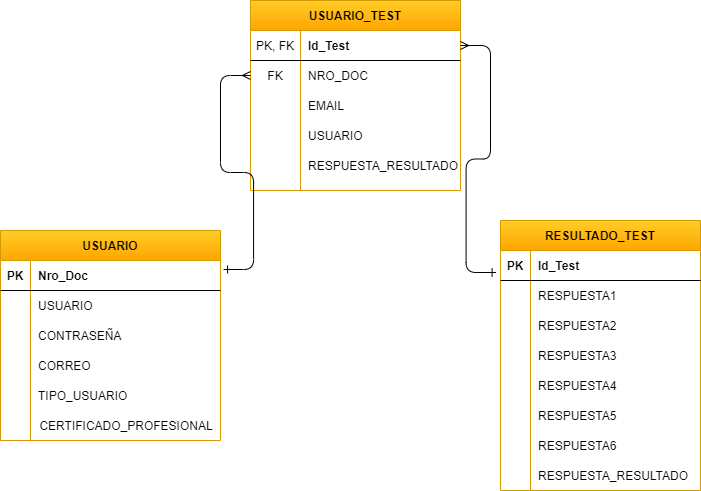

The diagram above was exported from draw.io. Its source (the exported page's mxGraphModel, read from the mxfile embedded in the PNG):
<mxGraphModel dx="827" dy="452" grid="1" gridSize="10" guides="1" tooltips="1" connect="1" arrows="1" fold="1" page="1" pageScale="1" pageWidth="827" pageHeight="1169" math="0" shadow="0">
  <root>
    <mxCell id="0" />
    <mxCell id="1" parent="0" />
    <mxCell id="rN_gz4znloQ9BVKDpbh9-1" value="USUARIO_TEST" style="shape=table;startSize=30;container=1;collapsible=1;childLayout=tableLayout;fixedRows=1;rowLines=0;fontStyle=1;align=center;resizeLast=1;fillColor=#ffcd28;strokeColor=#d79b00;gradientColor=#ffa500;" parent="1" vertex="1">
      <mxGeometry x="330" y="110" width="210" height="190" as="geometry" />
    </mxCell>
    <mxCell id="rN_gz4znloQ9BVKDpbh9-2" value="" style="shape=partialRectangle;collapsible=0;dropTarget=0;pointerEvents=0;fillColor=none;top=0;left=0;bottom=1;right=0;points=[[0,0.5],[1,0.5]];portConstraint=eastwest;" parent="rN_gz4znloQ9BVKDpbh9-1" vertex="1">
      <mxGeometry y="30" width="210" height="30" as="geometry" />
    </mxCell>
    <mxCell id="rN_gz4znloQ9BVKDpbh9-3" value="PK, FK" style="shape=partialRectangle;connectable=0;fillColor=none;top=0;left=0;bottom=0;right=0;fontStyle=0;overflow=hidden;" parent="rN_gz4znloQ9BVKDpbh9-2" vertex="1">
      <mxGeometry width="50" height="30" as="geometry" />
    </mxCell>
    <mxCell id="rN_gz4znloQ9BVKDpbh9-4" value="Id_Test" style="shape=partialRectangle;connectable=0;fillColor=none;top=0;left=0;bottom=0;right=0;align=left;spacingLeft=6;fontStyle=1;overflow=hidden;" parent="rN_gz4znloQ9BVKDpbh9-2" vertex="1">
      <mxGeometry x="50" width="160" height="30" as="geometry" />
    </mxCell>
    <mxCell id="rN_gz4znloQ9BVKDpbh9-5" value="" style="shape=partialRectangle;collapsible=0;dropTarget=0;pointerEvents=0;fillColor=none;top=0;left=0;bottom=0;right=0;points=[[0,0.5],[1,0.5]];portConstraint=eastwest;" parent="rN_gz4znloQ9BVKDpbh9-1" vertex="1">
      <mxGeometry y="60" width="210" height="30" as="geometry" />
    </mxCell>
    <mxCell id="rN_gz4znloQ9BVKDpbh9-6" value="FK" style="shape=partialRectangle;connectable=0;fillColor=none;top=0;left=0;bottom=0;right=0;editable=1;overflow=hidden;" parent="rN_gz4znloQ9BVKDpbh9-5" vertex="1">
      <mxGeometry width="50" height="30" as="geometry" />
    </mxCell>
    <mxCell id="rN_gz4znloQ9BVKDpbh9-7" value="NRO_DOC" style="shape=partialRectangle;connectable=0;fillColor=none;top=0;left=0;bottom=0;right=0;align=left;spacingLeft=6;overflow=hidden;" parent="rN_gz4znloQ9BVKDpbh9-5" vertex="1">
      <mxGeometry x="50" width="160" height="30" as="geometry" />
    </mxCell>
    <mxCell id="rN_gz4znloQ9BVKDpbh9-14" value="USUARIO" style="shape=table;startSize=30;container=1;collapsible=1;childLayout=tableLayout;fixedRows=1;rowLines=0;fontStyle=1;align=center;resizeLast=1;gradientColor=#ffa500;fillColor=#ffcd28;strokeColor=#d79b00;" parent="1" vertex="1">
      <mxGeometry x="80" y="340" width="220" height="210" as="geometry" />
    </mxCell>
    <mxCell id="rN_gz4znloQ9BVKDpbh9-15" value="" style="shape=partialRectangle;collapsible=0;dropTarget=0;pointerEvents=0;fillColor=none;top=0;left=0;bottom=1;right=0;points=[[0,0.5],[1,0.5]];portConstraint=eastwest;" parent="rN_gz4znloQ9BVKDpbh9-14" vertex="1">
      <mxGeometry y="30" width="220" height="30" as="geometry" />
    </mxCell>
    <mxCell id="rN_gz4znloQ9BVKDpbh9-16" value="PK" style="shape=partialRectangle;connectable=0;fillColor=none;top=0;left=0;bottom=0;right=0;fontStyle=1;overflow=hidden;" parent="rN_gz4znloQ9BVKDpbh9-15" vertex="1">
      <mxGeometry width="30" height="30" as="geometry" />
    </mxCell>
    <mxCell id="rN_gz4znloQ9BVKDpbh9-17" value="Nro_Doc" style="shape=partialRectangle;connectable=0;fillColor=none;top=0;left=0;bottom=0;right=0;align=left;spacingLeft=6;fontStyle=1;overflow=hidden;" parent="rN_gz4znloQ9BVKDpbh9-15" vertex="1">
      <mxGeometry x="30" width="190" height="30" as="geometry" />
    </mxCell>
    <mxCell id="rN_gz4znloQ9BVKDpbh9-18" value="" style="shape=partialRectangle;collapsible=0;dropTarget=0;pointerEvents=0;fillColor=none;top=0;left=0;bottom=0;right=0;points=[[0,0.5],[1,0.5]];portConstraint=eastwest;" parent="rN_gz4znloQ9BVKDpbh9-14" vertex="1">
      <mxGeometry y="60" width="220" height="30" as="geometry" />
    </mxCell>
    <mxCell id="rN_gz4znloQ9BVKDpbh9-19" value="" style="shape=partialRectangle;connectable=0;fillColor=none;top=0;left=0;bottom=0;right=0;editable=1;overflow=hidden;" parent="rN_gz4znloQ9BVKDpbh9-18" vertex="1">
      <mxGeometry width="30" height="30" as="geometry" />
    </mxCell>
    <mxCell id="rN_gz4znloQ9BVKDpbh9-20" value="USUARIO" style="shape=partialRectangle;connectable=0;fillColor=none;top=0;left=0;bottom=0;right=0;align=left;spacingLeft=6;overflow=hidden;verticalAlign=middle;" parent="rN_gz4znloQ9BVKDpbh9-18" vertex="1">
      <mxGeometry x="30" width="190" height="30" as="geometry" />
    </mxCell>
    <mxCell id="rN_gz4znloQ9BVKDpbh9-21" value="" style="shape=partialRectangle;collapsible=0;dropTarget=0;pointerEvents=0;fillColor=none;top=0;left=0;bottom=0;right=0;points=[[0,0.5],[1,0.5]];portConstraint=eastwest;" parent="rN_gz4znloQ9BVKDpbh9-14" vertex="1">
      <mxGeometry y="90" width="220" height="30" as="geometry" />
    </mxCell>
    <mxCell id="rN_gz4znloQ9BVKDpbh9-22" value="" style="shape=partialRectangle;connectable=0;fillColor=none;top=0;left=0;bottom=0;right=0;editable=1;overflow=hidden;" parent="rN_gz4znloQ9BVKDpbh9-21" vertex="1">
      <mxGeometry width="30" height="30" as="geometry" />
    </mxCell>
    <mxCell id="rN_gz4znloQ9BVKDpbh9-23" value="CONTRASEÑA" style="shape=partialRectangle;connectable=0;fillColor=none;top=0;left=0;bottom=0;right=0;align=left;spacingLeft=6;overflow=hidden;" parent="rN_gz4znloQ9BVKDpbh9-21" vertex="1">
      <mxGeometry x="30" width="190" height="30" as="geometry" />
    </mxCell>
    <mxCell id="rN_gz4znloQ9BVKDpbh9-24" value="" style="shape=partialRectangle;collapsible=0;dropTarget=0;pointerEvents=0;fillColor=none;top=0;left=0;bottom=0;right=0;points=[[0,0.5],[1,0.5]];portConstraint=eastwest;" parent="rN_gz4znloQ9BVKDpbh9-14" vertex="1">
      <mxGeometry y="120" width="220" height="30" as="geometry" />
    </mxCell>
    <mxCell id="rN_gz4znloQ9BVKDpbh9-25" value="" style="shape=partialRectangle;connectable=0;fillColor=none;top=0;left=0;bottom=0;right=0;editable=1;overflow=hidden;" parent="rN_gz4znloQ9BVKDpbh9-24" vertex="1">
      <mxGeometry width="30" height="30" as="geometry" />
    </mxCell>
    <mxCell id="rN_gz4znloQ9BVKDpbh9-26" value="CORREO" style="shape=partialRectangle;connectable=0;fillColor=none;top=0;left=0;bottom=0;right=0;align=left;spacingLeft=6;overflow=hidden;" parent="rN_gz4znloQ9BVKDpbh9-24" vertex="1">
      <mxGeometry x="30" width="190" height="30" as="geometry" />
    </mxCell>
    <mxCell id="rN_gz4znloQ9BVKDpbh9-40" value="" style="shape=partialRectangle;collapsible=0;dropTarget=0;pointerEvents=0;fillColor=none;top=0;left=0;bottom=0;right=0;points=[[0,0.5],[1,0.5]];portConstraint=eastwest;" parent="1" vertex="1">
      <mxGeometry x="80" y="490" width="180" height="30" as="geometry" />
    </mxCell>
    <mxCell id="rN_gz4znloQ9BVKDpbh9-41" value="" style="shape=partialRectangle;connectable=0;fillColor=none;top=0;left=0;bottom=0;right=0;editable=1;overflow=hidden;" parent="rN_gz4znloQ9BVKDpbh9-40" vertex="1">
      <mxGeometry width="30" height="30" as="geometry" />
    </mxCell>
    <mxCell id="rN_gz4znloQ9BVKDpbh9-42" value="TIPO_USUARIO" style="shape=partialRectangle;connectable=0;fillColor=none;top=0;left=0;bottom=0;right=0;align=left;spacingLeft=6;overflow=hidden;" parent="rN_gz4znloQ9BVKDpbh9-40" vertex="1">
      <mxGeometry x="30" width="150" height="30" as="geometry" />
    </mxCell>
    <mxCell id="rN_gz4znloQ9BVKDpbh9-43" value="" style="shape=partialRectangle;collapsible=0;dropTarget=0;pointerEvents=0;fillColor=none;top=0;left=0;bottom=0;right=0;points=[[0,0.5],[1,0.5]];portConstraint=eastwest;" parent="1" vertex="1">
      <mxGeometry x="80" y="520" width="220" height="30" as="geometry" />
    </mxCell>
    <mxCell id="rN_gz4znloQ9BVKDpbh9-44" value="" style="shape=partialRectangle;connectable=0;fillColor=none;top=0;left=0;bottom=0;right=0;editable=1;overflow=hidden;" parent="rN_gz4znloQ9BVKDpbh9-43" vertex="1">
      <mxGeometry width="31.42857142857143" height="30" as="geometry" />
    </mxCell>
    <mxCell id="rN_gz4znloQ9BVKDpbh9-45" value="CERTIFICADO_PROFESIONAL" style="shape=partialRectangle;connectable=0;fillColor=none;top=0;left=0;bottom=0;right=0;align=left;spacingLeft=6;overflow=hidden;" parent="rN_gz4znloQ9BVKDpbh9-43" vertex="1">
      <mxGeometry x="31.42857142857143" width="188.57142857142858" height="30" as="geometry" />
    </mxCell>
    <mxCell id="rN_gz4znloQ9BVKDpbh9-46" value="RESULTADO_TEST" style="shape=table;startSize=30;container=1;collapsible=1;childLayout=tableLayout;fixedRows=1;rowLines=0;fontStyle=1;align=center;resizeLast=1;gradientColor=#ffa500;fillColor=#ffcd28;strokeColor=#d79b00;" parent="1" vertex="1">
      <mxGeometry x="580" y="330" width="200" height="270" as="geometry" />
    </mxCell>
    <mxCell id="rN_gz4znloQ9BVKDpbh9-47" value="" style="shape=partialRectangle;collapsible=0;dropTarget=0;pointerEvents=0;fillColor=none;top=0;left=0;bottom=1;right=0;points=[[0,0.5],[1,0.5]];portConstraint=eastwest;" parent="rN_gz4znloQ9BVKDpbh9-46" vertex="1">
      <mxGeometry y="30" width="200" height="30" as="geometry" />
    </mxCell>
    <mxCell id="rN_gz4znloQ9BVKDpbh9-48" value="PK" style="shape=partialRectangle;connectable=0;fillColor=none;top=0;left=0;bottom=0;right=0;fontStyle=1;overflow=hidden;" parent="rN_gz4znloQ9BVKDpbh9-47" vertex="1">
      <mxGeometry width="30" height="30" as="geometry" />
    </mxCell>
    <mxCell id="rN_gz4znloQ9BVKDpbh9-49" value="Id_Test" style="shape=partialRectangle;connectable=0;fillColor=none;top=0;left=0;bottom=0;right=0;align=left;spacingLeft=6;fontStyle=1;overflow=hidden;" parent="rN_gz4znloQ9BVKDpbh9-47" vertex="1">
      <mxGeometry x="30" width="170" height="30" as="geometry" />
    </mxCell>
    <mxCell id="rN_gz4znloQ9BVKDpbh9-53" value="" style="shape=partialRectangle;collapsible=0;dropTarget=0;pointerEvents=0;fillColor=none;top=0;left=0;bottom=0;right=0;points=[[0,0.5],[1,0.5]];portConstraint=eastwest;" parent="rN_gz4znloQ9BVKDpbh9-46" vertex="1">
      <mxGeometry y="60" width="200" height="30" as="geometry" />
    </mxCell>
    <mxCell id="rN_gz4znloQ9BVKDpbh9-54" value="" style="shape=partialRectangle;connectable=0;fillColor=none;top=0;left=0;bottom=0;right=0;editable=1;overflow=hidden;" parent="rN_gz4znloQ9BVKDpbh9-53" vertex="1">
      <mxGeometry width="30" height="30" as="geometry" />
    </mxCell>
    <mxCell id="rN_gz4znloQ9BVKDpbh9-55" value="RESPUESTA1" style="shape=partialRectangle;connectable=0;fillColor=none;top=0;left=0;bottom=0;right=0;align=left;spacingLeft=6;overflow=hidden;" parent="rN_gz4znloQ9BVKDpbh9-53" vertex="1">
      <mxGeometry x="30" width="170" height="30" as="geometry" />
    </mxCell>
    <mxCell id="rN_gz4znloQ9BVKDpbh9-56" value="" style="shape=partialRectangle;collapsible=0;dropTarget=0;pointerEvents=0;fillColor=none;top=0;left=0;bottom=0;right=0;points=[[0,0.5],[1,0.5]];portConstraint=eastwest;" parent="rN_gz4znloQ9BVKDpbh9-46" vertex="1">
      <mxGeometry y="90" width="200" height="30" as="geometry" />
    </mxCell>
    <mxCell id="rN_gz4znloQ9BVKDpbh9-57" value="" style="shape=partialRectangle;connectable=0;fillColor=none;top=0;left=0;bottom=0;right=0;editable=1;overflow=hidden;" parent="rN_gz4znloQ9BVKDpbh9-56" vertex="1">
      <mxGeometry width="30" height="30" as="geometry" />
    </mxCell>
    <mxCell id="rN_gz4znloQ9BVKDpbh9-58" value="RESPUESTA2" style="shape=partialRectangle;connectable=0;fillColor=none;top=0;left=0;bottom=0;right=0;align=left;spacingLeft=6;overflow=hidden;" parent="rN_gz4znloQ9BVKDpbh9-56" vertex="1">
      <mxGeometry x="30" width="170" height="30" as="geometry" />
    </mxCell>
    <mxCell id="rN_gz4znloQ9BVKDpbh9-50" value="" style="shape=partialRectangle;collapsible=0;dropTarget=0;pointerEvents=0;fillColor=none;top=0;left=0;bottom=0;right=0;points=[[0,0.5],[1,0.5]];portConstraint=eastwest;" parent="rN_gz4znloQ9BVKDpbh9-46" vertex="1">
      <mxGeometry y="120" width="200" height="30" as="geometry" />
    </mxCell>
    <mxCell id="rN_gz4znloQ9BVKDpbh9-51" value="" style="shape=partialRectangle;connectable=0;fillColor=none;top=0;left=0;bottom=0;right=0;editable=1;overflow=hidden;" parent="rN_gz4znloQ9BVKDpbh9-50" vertex="1">
      <mxGeometry width="30" height="30" as="geometry" />
    </mxCell>
    <mxCell id="rN_gz4znloQ9BVKDpbh9-52" value="RESPUESTA3" style="shape=partialRectangle;connectable=0;fillColor=none;top=0;left=0;bottom=0;right=0;align=left;spacingLeft=6;overflow=hidden;" parent="rN_gz4znloQ9BVKDpbh9-50" vertex="1">
      <mxGeometry x="30" width="170" height="30" as="geometry" />
    </mxCell>
    <mxCell id="rN_gz4znloQ9BVKDpbh9-59" value="" style="shape=partialRectangle;collapsible=0;dropTarget=0;pointerEvents=0;fillColor=none;top=0;left=0;bottom=0;right=0;points=[[0,0.5],[1,0.5]];portConstraint=eastwest;" parent="1" vertex="1">
      <mxGeometry x="580" y="480" width="180" height="30" as="geometry" />
    </mxCell>
    <mxCell id="rN_gz4znloQ9BVKDpbh9-60" value="" style="shape=partialRectangle;connectable=0;fillColor=none;top=0;left=0;bottom=0;right=0;editable=1;overflow=hidden;" parent="rN_gz4znloQ9BVKDpbh9-59" vertex="1">
      <mxGeometry width="30" height="30" as="geometry" />
    </mxCell>
    <mxCell id="rN_gz4znloQ9BVKDpbh9-61" value="RESPUESTA4" style="shape=partialRectangle;connectable=0;fillColor=none;top=0;left=0;bottom=0;right=0;align=left;spacingLeft=6;overflow=hidden;" parent="rN_gz4znloQ9BVKDpbh9-59" vertex="1">
      <mxGeometry x="30" width="150" height="30" as="geometry" />
    </mxCell>
    <mxCell id="rN_gz4znloQ9BVKDpbh9-62" value="" style="shape=partialRectangle;collapsible=0;dropTarget=0;pointerEvents=0;fillColor=none;top=0;left=0;bottom=0;right=0;points=[[0,0.5],[1,0.5]];portConstraint=eastwest;" parent="1" vertex="1">
      <mxGeometry x="580" y="510" width="180" height="30" as="geometry" />
    </mxCell>
    <mxCell id="rN_gz4znloQ9BVKDpbh9-63" value="" style="shape=partialRectangle;connectable=0;fillColor=none;top=0;left=0;bottom=0;right=0;editable=1;overflow=hidden;" parent="rN_gz4znloQ9BVKDpbh9-62" vertex="1">
      <mxGeometry width="30" height="30" as="geometry" />
    </mxCell>
    <mxCell id="rN_gz4znloQ9BVKDpbh9-64" value="RESPUESTA5" style="shape=partialRectangle;connectable=0;fillColor=none;top=0;left=0;bottom=0;right=0;align=left;spacingLeft=6;overflow=hidden;" parent="rN_gz4znloQ9BVKDpbh9-62" vertex="1">
      <mxGeometry x="30" width="150" height="30" as="geometry" />
    </mxCell>
    <mxCell id="rN_gz4znloQ9BVKDpbh9-65" value="" style="shape=partialRectangle;collapsible=0;dropTarget=0;pointerEvents=0;fillColor=none;top=0;left=0;bottom=0;right=0;points=[[0,0.5],[1,0.5]];portConstraint=eastwest;" parent="1" vertex="1">
      <mxGeometry x="580" y="540" width="180" height="30" as="geometry" />
    </mxCell>
    <mxCell id="rN_gz4znloQ9BVKDpbh9-66" value="" style="shape=partialRectangle;connectable=0;fillColor=none;top=0;left=0;bottom=0;right=0;editable=1;overflow=hidden;" parent="rN_gz4znloQ9BVKDpbh9-65" vertex="1">
      <mxGeometry width="30" height="30" as="geometry" />
    </mxCell>
    <mxCell id="rN_gz4znloQ9BVKDpbh9-67" value="RESPUESTA6" style="shape=partialRectangle;connectable=0;fillColor=none;top=0;left=0;bottom=0;right=0;align=left;spacingLeft=6;overflow=hidden;" parent="rN_gz4znloQ9BVKDpbh9-65" vertex="1">
      <mxGeometry x="30" width="150" height="30" as="geometry" />
    </mxCell>
    <mxCell id="rN_gz4znloQ9BVKDpbh9-68" value="" style="shape=partialRectangle;collapsible=0;dropTarget=0;pointerEvents=0;fillColor=none;top=0;left=0;bottom=0;right=0;points=[[0,0.5],[1,0.5]];portConstraint=eastwest;" parent="1" vertex="1">
      <mxGeometry x="580" y="570" width="190" height="30" as="geometry" />
    </mxCell>
    <mxCell id="rN_gz4znloQ9BVKDpbh9-69" value="" style="shape=partialRectangle;connectable=0;fillColor=none;top=0;left=0;bottom=0;right=0;editable=1;overflow=hidden;" parent="rN_gz4znloQ9BVKDpbh9-68" vertex="1">
      <mxGeometry width="30" height="30" as="geometry" />
    </mxCell>
    <mxCell id="rN_gz4znloQ9BVKDpbh9-70" value="RESPUESTA_RESULTADO" style="shape=partialRectangle;connectable=0;fillColor=none;top=0;left=0;bottom=0;right=0;align=left;spacingLeft=6;overflow=hidden;" parent="rN_gz4znloQ9BVKDpbh9-68" vertex="1">
      <mxGeometry x="30" width="160" height="30" as="geometry" />
    </mxCell>
    <mxCell id="rN_gz4znloQ9BVKDpbh9-72" value="" style="fontSize=12;html=1;endArrow=ERmany;startArrow=ERone;edgeStyle=entityRelationEdgeStyle;elbow=vertical;entryX=0;entryY=0.5;entryDx=0;entryDy=0;startFill=0;endFill=0;exitX=1.014;exitY=0.3;exitDx=0;exitDy=0;exitPerimeter=0;" parent="1" source="rN_gz4znloQ9BVKDpbh9-15" target="rN_gz4znloQ9BVKDpbh9-5" edge="1">
      <mxGeometry width="100" height="100" relative="1" as="geometry">
        <mxPoint x="260" y="385" as="sourcePoint" />
        <mxPoint x="110" y="170" as="targetPoint" />
      </mxGeometry>
    </mxCell>
    <mxCell id="rN_gz4znloQ9BVKDpbh9-74" value="" style="fontSize=12;html=1;endArrow=ERmany;startArrow=ERone;edgeStyle=entityRelationEdgeStyle;elbow=vertical;exitX=-0.022;exitY=0.733;exitDx=0;exitDy=0;entryX=1;entryY=0.5;entryDx=0;entryDy=0;startFill=0;endFill=0;exitPerimeter=0;" parent="1" source="rN_gz4znloQ9BVKDpbh9-47" target="rN_gz4znloQ9BVKDpbh9-2" edge="1">
      <mxGeometry width="100" height="100" relative="1" as="geometry">
        <mxPoint x="480" y="440" as="sourcePoint" />
        <mxPoint x="490" y="290" as="targetPoint" />
      </mxGeometry>
    </mxCell>
    <mxCell id="rN_gz4znloQ9BVKDpbh9-76" value="" style="shape=partialRectangle;collapsible=0;dropTarget=0;pointerEvents=0;fillColor=none;top=0;left=0;bottom=0;right=0;points=[[0,0.5],[1,0.5]];portConstraint=eastwest;align=center;" parent="1" vertex="1">
      <mxGeometry x="330" y="200" width="210" height="30" as="geometry" />
    </mxCell>
    <mxCell id="rN_gz4znloQ9BVKDpbh9-77" value="" style="shape=partialRectangle;connectable=0;fillColor=none;top=0;left=0;bottom=0;right=0;editable=1;overflow=hidden;" parent="rN_gz4znloQ9BVKDpbh9-76" vertex="1">
      <mxGeometry width="50" height="30" as="geometry" />
    </mxCell>
    <mxCell id="rN_gz4znloQ9BVKDpbh9-78" value="EMAIL" style="shape=partialRectangle;connectable=0;fillColor=none;top=0;left=0;bottom=0;right=0;align=left;spacingLeft=6;overflow=hidden;" parent="rN_gz4znloQ9BVKDpbh9-76" vertex="1">
      <mxGeometry x="50" width="160" height="30" as="geometry" />
    </mxCell>
    <mxCell id="rN_gz4znloQ9BVKDpbh9-79" value="" style="shape=partialRectangle;collapsible=0;dropTarget=0;pointerEvents=0;fillColor=none;top=0;left=0;bottom=0;right=0;points=[[0,0.5],[1,0.5]];portConstraint=eastwest;" parent="1" vertex="1">
      <mxGeometry x="330" y="230" width="210" height="30" as="geometry" />
    </mxCell>
    <mxCell id="rN_gz4znloQ9BVKDpbh9-80" value="" style="shape=partialRectangle;connectable=0;fillColor=none;top=0;left=0;bottom=0;right=0;editable=1;overflow=hidden;" parent="rN_gz4znloQ9BVKDpbh9-79" vertex="1">
      <mxGeometry width="50" height="30" as="geometry" />
    </mxCell>
    <mxCell id="rN_gz4znloQ9BVKDpbh9-81" value="USUARIO" style="shape=partialRectangle;connectable=0;fillColor=none;top=0;left=0;bottom=0;right=0;align=left;spacingLeft=6;overflow=hidden;" parent="rN_gz4znloQ9BVKDpbh9-79" vertex="1">
      <mxGeometry x="50" width="160" height="30" as="geometry" />
    </mxCell>
    <mxCell id="rN_gz4znloQ9BVKDpbh9-82" value="" style="shape=partialRectangle;collapsible=0;dropTarget=0;pointerEvents=0;fillColor=none;top=0;left=0;bottom=0;right=0;points=[[0,0.5],[1,0.5]];portConstraint=eastwest;" parent="1" vertex="1">
      <mxGeometry x="330" y="260" width="210" height="30" as="geometry" />
    </mxCell>
    <mxCell id="rN_gz4znloQ9BVKDpbh9-83" value="" style="shape=partialRectangle;connectable=0;fillColor=none;top=0;left=0;bottom=0;right=0;editable=1;overflow=hidden;" parent="rN_gz4znloQ9BVKDpbh9-82" vertex="1">
      <mxGeometry width="50" height="30" as="geometry" />
    </mxCell>
    <mxCell id="rN_gz4znloQ9BVKDpbh9-84" value="RESPUESTA_RESULTADO" style="shape=partialRectangle;connectable=0;fillColor=none;top=0;left=0;bottom=0;right=0;align=left;spacingLeft=6;overflow=hidden;" parent="rN_gz4znloQ9BVKDpbh9-82" vertex="1">
      <mxGeometry x="50" width="160" height="30" as="geometry" />
    </mxCell>
  </root>
</mxGraphModel>